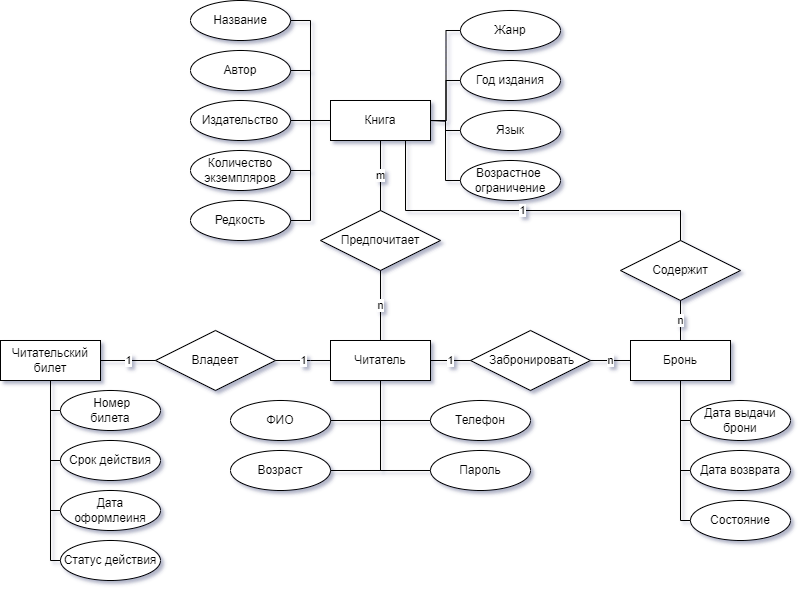

The diagram above was exported from draw.io. Its source (the exported page's mxGraphModel, read from the mxfile embedded in the PNG):
<mxGraphModel dx="1050" dy="629" grid="1" gridSize="10" guides="1" tooltips="1" connect="1" arrows="1" fold="1" page="1" pageScale="1" pageWidth="850" pageHeight="1100" math="0" shadow="0">
  <root>
    <mxCell id="0" />
    <mxCell id="1" parent="0" />
    <mxCell id="nyKW-0DHFZRh6trmiaiU-1" value="Читательский билет" style="whiteSpace=wrap;html=1;align=center;" parent="1" vertex="1">
      <mxGeometry x="20" y="590" width="100" height="40" as="geometry" />
    </mxCell>
    <mxCell id="nyKW-0DHFZRh6trmiaiU-2" value="Дата оформлеиня" style="ellipse;whiteSpace=wrap;html=1;align=center;" parent="1" vertex="1">
      <mxGeometry x="80" y="740" width="100" height="40" as="geometry" />
    </mxCell>
    <mxCell id="nyKW-0DHFZRh6trmiaiU-3" value="Срок действия" style="ellipse;whiteSpace=wrap;html=1;align=center;" parent="1" vertex="1">
      <mxGeometry x="80" y="690" width="100" height="40" as="geometry" />
    </mxCell>
    <mxCell id="nyKW-0DHFZRh6trmiaiU-4" value="" style="endArrow=none;html=1;rounded=0;entryX=0.5;entryY=1;entryDx=0;entryDy=0;exitX=0;exitY=0.5;exitDx=0;exitDy=0;edgeStyle=orthogonalEdgeStyle;" parent="1" source="nyKW-0DHFZRh6trmiaiU-3" target="nyKW-0DHFZRh6trmiaiU-1" edge="1">
      <mxGeometry width="50" height="50" relative="1" as="geometry">
        <mxPoint x="10" y="690" as="sourcePoint" />
        <mxPoint x="60" y="640" as="targetPoint" />
      </mxGeometry>
    </mxCell>
    <mxCell id="nyKW-0DHFZRh6trmiaiU-5" value="" style="endArrow=none;html=1;rounded=0;entryX=0.5;entryY=1;entryDx=0;entryDy=0;exitX=0;exitY=0.5;exitDx=0;exitDy=0;edgeStyle=orthogonalEdgeStyle;" parent="1" source="nyKW-0DHFZRh6trmiaiU-2" target="nyKW-0DHFZRh6trmiaiU-1" edge="1">
      <mxGeometry width="50" height="50" relative="1" as="geometry">
        <mxPoint x="170" y="600" as="sourcePoint" />
        <mxPoint x="220" y="550" as="targetPoint" />
      </mxGeometry>
    </mxCell>
    <mxCell id="nyKW-0DHFZRh6trmiaiU-6" value="Читатель" style="whiteSpace=wrap;html=1;align=center;" parent="1" vertex="1">
      <mxGeometry x="350" y="590" width="100" height="40" as="geometry" />
    </mxCell>
    <mxCell id="nyKW-0DHFZRh6trmiaiU-7" value="Телефон" style="ellipse;whiteSpace=wrap;html=1;align=center;" parent="1" vertex="1">
      <mxGeometry x="450" y="650" width="100" height="40" as="geometry" />
    </mxCell>
    <mxCell id="nyKW-0DHFZRh6trmiaiU-8" value="ФИО" style="ellipse;whiteSpace=wrap;html=1;align=center;" parent="1" vertex="1">
      <mxGeometry x="250" y="650" width="100" height="40" as="geometry" />
    </mxCell>
    <mxCell id="nyKW-0DHFZRh6trmiaiU-11" value="Пароль" style="ellipse;whiteSpace=wrap;html=1;align=center;" parent="1" vertex="1">
      <mxGeometry x="450" y="700" width="100" height="40" as="geometry" />
    </mxCell>
    <mxCell id="nyKW-0DHFZRh6trmiaiU-12" value="Возраст" style="ellipse;whiteSpace=wrap;html=1;align=center;" parent="1" vertex="1">
      <mxGeometry x="250" y="700" width="100" height="40" as="geometry" />
    </mxCell>
    <mxCell id="nyKW-0DHFZRh6trmiaiU-13" value="" style="endArrow=none;html=1;rounded=0;entryX=0.5;entryY=1;entryDx=0;entryDy=0;exitX=1;exitY=0.5;exitDx=0;exitDy=0;edgeStyle=orthogonalEdgeStyle;" parent="1" source="nyKW-0DHFZRh6trmiaiU-8" target="nyKW-0DHFZRh6trmiaiU-6" edge="1">
      <mxGeometry width="50" height="50" relative="1" as="geometry">
        <mxPoint x="160" y="665" as="sourcePoint" />
        <mxPoint x="210" y="615" as="targetPoint" />
      </mxGeometry>
    </mxCell>
    <mxCell id="nyKW-0DHFZRh6trmiaiU-14" value="" style="endArrow=none;html=1;rounded=0;entryX=0.5;entryY=1;entryDx=0;entryDy=0;exitX=0;exitY=0.5;exitDx=0;exitDy=0;edgeStyle=orthogonalEdgeStyle;" parent="1" source="nyKW-0DHFZRh6trmiaiU-7" target="nyKW-0DHFZRh6trmiaiU-6" edge="1">
      <mxGeometry width="50" height="50" relative="1" as="geometry">
        <mxPoint x="370" y="785" as="sourcePoint" />
        <mxPoint x="420" y="735" as="targetPoint" />
      </mxGeometry>
    </mxCell>
    <mxCell id="nyKW-0DHFZRh6trmiaiU-15" value="" style="endArrow=none;html=1;rounded=0;entryX=0.5;entryY=1;entryDx=0;entryDy=0;exitX=1;exitY=0.5;exitDx=0;exitDy=0;edgeStyle=orthogonalEdgeStyle;" parent="1" source="nyKW-0DHFZRh6trmiaiU-12" target="nyKW-0DHFZRh6trmiaiU-6" edge="1">
      <mxGeometry width="50" height="50" relative="1" as="geometry">
        <mxPoint x="370" y="785" as="sourcePoint" />
        <mxPoint x="420" y="735" as="targetPoint" />
      </mxGeometry>
    </mxCell>
    <mxCell id="nyKW-0DHFZRh6trmiaiU-16" value="" style="endArrow=none;html=1;rounded=0;exitX=0;exitY=0.5;exitDx=0;exitDy=0;edgeStyle=orthogonalEdgeStyle;" parent="1" source="nyKW-0DHFZRh6trmiaiU-11" target="nyKW-0DHFZRh6trmiaiU-6" edge="1">
      <mxGeometry width="50" height="50" relative="1" as="geometry">
        <mxPoint x="380" y="865" as="sourcePoint" />
        <mxPoint x="430" y="815" as="targetPoint" />
      </mxGeometry>
    </mxCell>
    <mxCell id="nyKW-0DHFZRh6trmiaiU-17" value="Книга" style="whiteSpace=wrap;html=1;align=center;" parent="1" vertex="1">
      <mxGeometry x="350" y="350" width="100" height="40" as="geometry" />
    </mxCell>
    <mxCell id="nyKW-0DHFZRh6trmiaiU-18" value="Название" style="ellipse;whiteSpace=wrap;html=1;align=center;" parent="1" vertex="1">
      <mxGeometry x="210" y="250" width="100" height="40" as="geometry" />
    </mxCell>
    <mxCell id="nyKW-0DHFZRh6trmiaiU-24" value="Автор" style="ellipse;whiteSpace=wrap;html=1;align=center;" parent="1" vertex="1">
      <mxGeometry x="210" y="300" width="100" height="40" as="geometry" />
    </mxCell>
    <mxCell id="nyKW-0DHFZRh6trmiaiU-25" value="Жанр" style="ellipse;whiteSpace=wrap;html=1;align=center;" parent="1" vertex="1">
      <mxGeometry x="480" y="260" width="100" height="40" as="geometry" />
    </mxCell>
    <mxCell id="nyKW-0DHFZRh6trmiaiU-26" value="Год издания" style="ellipse;whiteSpace=wrap;html=1;align=center;" parent="1" vertex="1">
      <mxGeometry x="480" y="310" width="100" height="40" as="geometry" />
    </mxCell>
    <mxCell id="nyKW-0DHFZRh6trmiaiU-27" value="Язык" style="ellipse;whiteSpace=wrap;html=1;align=center;" parent="1" vertex="1">
      <mxGeometry x="480" y="360" width="100" height="40" as="geometry" />
    </mxCell>
    <mxCell id="nyKW-0DHFZRh6trmiaiU-28" value="Возрастное&amp;nbsp;&lt;br&gt;ограничение" style="ellipse;whiteSpace=wrap;html=1;align=center;" parent="1" vertex="1">
      <mxGeometry x="480" y="410" width="100" height="40" as="geometry" />
    </mxCell>
    <mxCell id="nyKW-0DHFZRh6trmiaiU-29" value="Издательство" style="ellipse;whiteSpace=wrap;html=1;align=center;" parent="1" vertex="1">
      <mxGeometry x="210" y="350" width="100" height="40" as="geometry" />
    </mxCell>
    <mxCell id="nyKW-0DHFZRh6trmiaiU-30" value="Количество экземпляров" style="ellipse;whiteSpace=wrap;html=1;align=center;" parent="1" vertex="1">
      <mxGeometry x="210" y="400" width="100" height="40" as="geometry" />
    </mxCell>
    <mxCell id="nyKW-0DHFZRh6trmiaiU-31" value="" style="endArrow=none;html=1;rounded=0;entryX=0;entryY=0.5;entryDx=0;entryDy=0;exitX=1;exitY=0.5;exitDx=0;exitDy=0;edgeStyle=orthogonalEdgeStyle;" parent="1" source="nyKW-0DHFZRh6trmiaiU-30" target="nyKW-0DHFZRh6trmiaiU-17" edge="1">
      <mxGeometry width="50" height="50" relative="1" as="geometry">
        <mxPoint x="110" y="440" as="sourcePoint" />
        <mxPoint x="160" y="390" as="targetPoint" />
      </mxGeometry>
    </mxCell>
    <mxCell id="nyKW-0DHFZRh6trmiaiU-33" value="" style="endArrow=none;html=1;rounded=0;entryX=1;entryY=0.5;entryDx=0;entryDy=0;exitX=0;exitY=0.5;exitDx=0;exitDy=0;edgeStyle=orthogonalEdgeStyle;" parent="1" source="nyKW-0DHFZRh6trmiaiU-17" target="nyKW-0DHFZRh6trmiaiU-24" edge="1">
      <mxGeometry width="50" height="50" relative="1" as="geometry">
        <mxPoint x="420" y="490" as="sourcePoint" />
        <mxPoint x="470" y="440" as="targetPoint" />
      </mxGeometry>
    </mxCell>
    <mxCell id="nyKW-0DHFZRh6trmiaiU-34" value="" style="endArrow=none;html=1;rounded=0;entryX=1;entryY=0.5;entryDx=0;entryDy=0;exitX=0;exitY=0.5;exitDx=0;exitDy=0;edgeStyle=orthogonalEdgeStyle;" parent="1" source="nyKW-0DHFZRh6trmiaiU-17" target="nyKW-0DHFZRh6trmiaiU-18" edge="1">
      <mxGeometry width="50" height="50" relative="1" as="geometry">
        <mxPoint x="420" y="490" as="sourcePoint" />
        <mxPoint x="470" y="440" as="targetPoint" />
      </mxGeometry>
    </mxCell>
    <mxCell id="nyKW-0DHFZRh6trmiaiU-35" value="" style="endArrow=none;html=1;rounded=0;entryX=0;entryY=0.5;entryDx=0;entryDy=0;edgeStyle=orthogonalEdgeStyle;" parent="1" target="nyKW-0DHFZRh6trmiaiU-25" edge="1">
      <mxGeometry width="50" height="50" relative="1" as="geometry">
        <mxPoint x="450" y="370" as="sourcePoint" />
        <mxPoint x="470" y="440" as="targetPoint" />
      </mxGeometry>
    </mxCell>
    <mxCell id="nyKW-0DHFZRh6trmiaiU-36" value="" style="endArrow=none;html=1;rounded=0;entryX=0;entryY=0.5;entryDx=0;entryDy=0;exitX=1;exitY=0.5;exitDx=0;exitDy=0;edgeStyle=orthogonalEdgeStyle;" parent="1" source="nyKW-0DHFZRh6trmiaiU-17" target="nyKW-0DHFZRh6trmiaiU-27" edge="1">
      <mxGeometry width="50" height="50" relative="1" as="geometry">
        <mxPoint x="440" y="520" as="sourcePoint" />
        <mxPoint x="490" y="470" as="targetPoint" />
      </mxGeometry>
    </mxCell>
    <mxCell id="nyKW-0DHFZRh6trmiaiU-37" value="" style="endArrow=none;html=1;rounded=0;entryX=0;entryY=0.5;entryDx=0;entryDy=0;exitX=1;exitY=0.5;exitDx=0;exitDy=0;edgeStyle=orthogonalEdgeStyle;" parent="1" source="nyKW-0DHFZRh6trmiaiU-17" target="nyKW-0DHFZRh6trmiaiU-28" edge="1">
      <mxGeometry width="50" height="50" relative="1" as="geometry">
        <mxPoint x="360" y="570" as="sourcePoint" />
        <mxPoint x="410" y="520" as="targetPoint" />
      </mxGeometry>
    </mxCell>
    <mxCell id="nyKW-0DHFZRh6trmiaiU-38" value="" style="endArrow=none;html=1;rounded=0;entryX=0;entryY=0.5;entryDx=0;entryDy=0;edgeStyle=orthogonalEdgeStyle;" parent="1" target="nyKW-0DHFZRh6trmiaiU-26" edge="1">
      <mxGeometry width="50" height="50" relative="1" as="geometry">
        <mxPoint x="450" y="370" as="sourcePoint" />
        <mxPoint x="470" y="490" as="targetPoint" />
      </mxGeometry>
    </mxCell>
    <mxCell id="nyKW-0DHFZRh6trmiaiU-39" value="" style="endArrow=none;html=1;rounded=0;entryX=0;entryY=0.5;entryDx=0;entryDy=0;exitX=1;exitY=0.5;exitDx=0;exitDy=0;edgeStyle=orthogonalEdgeStyle;" parent="1" source="nyKW-0DHFZRh6trmiaiU-29" target="nyKW-0DHFZRh6trmiaiU-17" edge="1">
      <mxGeometry width="50" height="50" relative="1" as="geometry">
        <mxPoint x="140" y="450" as="sourcePoint" />
        <mxPoint x="190" y="400" as="targetPoint" />
      </mxGeometry>
    </mxCell>
    <mxCell id="nyKW-0DHFZRh6trmiaiU-40" value="Владеет" style="shape=rhombus;perimeter=rhombusPerimeter;whiteSpace=wrap;html=1;align=center;" parent="1" vertex="1">
      <mxGeometry x="175" y="580" width="120" height="60" as="geometry" />
    </mxCell>
    <mxCell id="nyKW-0DHFZRh6trmiaiU-41" value="1" style="endArrow=none;html=1;rounded=0;entryX=0;entryY=0.5;entryDx=0;entryDy=0;exitX=1;exitY=0.5;exitDx=0;exitDy=0;" parent="1" source="nyKW-0DHFZRh6trmiaiU-1" target="nyKW-0DHFZRh6trmiaiU-40" edge="1">
      <mxGeometry width="50" height="50" relative="1" as="geometry">
        <mxPoint x="170" y="500" as="sourcePoint" />
        <mxPoint x="220" y="450" as="targetPoint" />
      </mxGeometry>
    </mxCell>
    <mxCell id="nyKW-0DHFZRh6trmiaiU-42" value="1" style="endArrow=none;html=1;rounded=0;exitX=1;exitY=0.5;exitDx=0;exitDy=0;entryX=0;entryY=0.5;entryDx=0;entryDy=0;" parent="1" source="nyKW-0DHFZRh6trmiaiU-40" target="nyKW-0DHFZRh6trmiaiU-6" edge="1">
      <mxGeometry width="50" height="50" relative="1" as="geometry">
        <mxPoint x="315" y="610.0000000000002" as="sourcePoint" />
        <mxPoint x="360" y="540" as="targetPoint" />
        <Array as="points">
          <mxPoint x="330" y="610" />
        </Array>
      </mxGeometry>
    </mxCell>
    <mxCell id="nyKW-0DHFZRh6trmiaiU-43" value="Предпочитает" style="shape=rhombus;perimeter=rhombusPerimeter;whiteSpace=wrap;html=1;align=center;" parent="1" vertex="1">
      <mxGeometry x="340" y="460" width="120" height="60" as="geometry" />
    </mxCell>
    <mxCell id="nyKW-0DHFZRh6trmiaiU-44" value="m" style="endArrow=none;html=1;rounded=0;entryX=0.5;entryY=1;entryDx=0;entryDy=0;exitX=0.5;exitY=0;exitDx=0;exitDy=0;" parent="1" source="nyKW-0DHFZRh6trmiaiU-43" target="nyKW-0DHFZRh6trmiaiU-17" edge="1">
      <mxGeometry width="50" height="50" relative="1" as="geometry">
        <mxPoint x="405" y="440.0000000000002" as="sourcePoint" />
        <mxPoint x="215" y="440" as="targetPoint" />
      </mxGeometry>
    </mxCell>
    <mxCell id="nyKW-0DHFZRh6trmiaiU-45" value="n" style="endArrow=none;html=1;rounded=0;entryX=0.5;entryY=1;entryDx=0;entryDy=0;exitX=0.5;exitY=0;exitDx=0;exitDy=0;" parent="1" source="nyKW-0DHFZRh6trmiaiU-6" target="nyKW-0DHFZRh6trmiaiU-43" edge="1">
      <mxGeometry width="50" height="50" relative="1" as="geometry">
        <mxPoint x="190" y="520" as="sourcePoint" />
        <mxPoint x="240" y="470" as="targetPoint" />
      </mxGeometry>
    </mxCell>
    <mxCell id="nyKW-0DHFZRh6trmiaiU-47" value="Статус действия" style="ellipse;whiteSpace=wrap;html=1;align=center;" parent="1" vertex="1">
      <mxGeometry x="80" y="790" width="100" height="40" as="geometry" />
    </mxCell>
    <mxCell id="nyKW-0DHFZRh6trmiaiU-48" value="" style="endArrow=none;html=1;rounded=0;entryX=0.5;entryY=1;entryDx=0;entryDy=0;exitX=0;exitY=0.5;exitDx=0;exitDy=0;edgeStyle=orthogonalEdgeStyle;" parent="1" source="nyKW-0DHFZRh6trmiaiU-47" target="nyKW-0DHFZRh6trmiaiU-1" edge="1">
      <mxGeometry width="50" height="50" relative="1" as="geometry">
        <mxPoint x="10" y="800" as="sourcePoint" />
        <mxPoint x="60" y="750" as="targetPoint" />
      </mxGeometry>
    </mxCell>
    <mxCell id="nyKW-0DHFZRh6trmiaiU-49" value="Бронь" style="whiteSpace=wrap;html=1;align=center;" parent="1" vertex="1">
      <mxGeometry x="650" y="590" width="100" height="40" as="geometry" />
    </mxCell>
    <mxCell id="nyKW-0DHFZRh6trmiaiU-50" value="&amp;nbsp;Забронировать" style="shape=rhombus;perimeter=rhombusPerimeter;whiteSpace=wrap;html=1;align=center;" parent="1" vertex="1">
      <mxGeometry x="490" y="580" width="120" height="60" as="geometry" />
    </mxCell>
    <mxCell id="nyKW-0DHFZRh6trmiaiU-51" value="n" style="endArrow=none;html=1;rounded=0;entryX=1;entryY=0.5;entryDx=0;entryDy=0;exitX=0;exitY=0.5;exitDx=0;exitDy=0;" parent="1" source="nyKW-0DHFZRh6trmiaiU-49" target="nyKW-0DHFZRh6trmiaiU-50" edge="1">
      <mxGeometry width="50" height="50" relative="1" as="geometry">
        <mxPoint x="620" y="720" as="sourcePoint" />
        <mxPoint x="670" y="670" as="targetPoint" />
      </mxGeometry>
    </mxCell>
    <mxCell id="nyKW-0DHFZRh6trmiaiU-52" value="1" style="endArrow=none;html=1;rounded=0;entryX=1;entryY=0.5;entryDx=0;entryDy=0;exitX=0;exitY=0.5;exitDx=0;exitDy=0;" parent="1" source="nyKW-0DHFZRh6trmiaiU-50" target="nyKW-0DHFZRh6trmiaiU-6" edge="1">
      <mxGeometry width="50" height="50" relative="1" as="geometry">
        <mxPoint x="660" y="620" as="sourcePoint" />
        <mxPoint x="620" y="620" as="targetPoint" />
      </mxGeometry>
    </mxCell>
    <mxCell id="nyKW-0DHFZRh6trmiaiU-53" value="Дата выдачи&lt;br&gt;брони" style="ellipse;whiteSpace=wrap;html=1;align=center;" parent="1" vertex="1">
      <mxGeometry x="710" y="650" width="100" height="40" as="geometry" />
    </mxCell>
    <mxCell id="nyKW-0DHFZRh6trmiaiU-54" value="Дата возврата" style="ellipse;whiteSpace=wrap;html=1;align=center;" parent="1" vertex="1">
      <mxGeometry x="710" y="700" width="100" height="40" as="geometry" />
    </mxCell>
    <mxCell id="nyKW-0DHFZRh6trmiaiU-55" value="Cостояние" style="ellipse;whiteSpace=wrap;html=1;align=center;" parent="1" vertex="1">
      <mxGeometry x="710" y="750" width="100" height="40" as="geometry" />
    </mxCell>
    <mxCell id="nyKW-0DHFZRh6trmiaiU-56" value="Содержит" style="shape=rhombus;perimeter=rhombusPerimeter;whiteSpace=wrap;html=1;align=center;" parent="1" vertex="1">
      <mxGeometry x="640" y="490" width="120" height="60" as="geometry" />
    </mxCell>
    <mxCell id="nyKW-0DHFZRh6trmiaiU-57" value="n" style="endArrow=none;html=1;rounded=0;entryX=0.5;entryY=1;entryDx=0;entryDy=0;exitX=0.5;exitY=0;exitDx=0;exitDy=0;" parent="1" source="nyKW-0DHFZRh6trmiaiU-49" target="nyKW-0DHFZRh6trmiaiU-56" edge="1">
      <mxGeometry width="50" height="50" relative="1" as="geometry">
        <mxPoint x="520" y="580" as="sourcePoint" />
        <mxPoint x="570" y="530" as="targetPoint" />
      </mxGeometry>
    </mxCell>
    <mxCell id="nyKW-0DHFZRh6trmiaiU-58" value="1" style="endArrow=none;html=1;rounded=0;entryX=0.75;entryY=1;entryDx=0;entryDy=0;exitX=0.5;exitY=0;exitDx=0;exitDy=0;edgeStyle=orthogonalEdgeStyle;" parent="1" source="nyKW-0DHFZRh6trmiaiU-56" target="nyKW-0DHFZRh6trmiaiU-17" edge="1">
      <mxGeometry width="50" height="50" relative="1" as="geometry">
        <mxPoint x="540" y="560" as="sourcePoint" />
        <mxPoint x="590" y="510" as="targetPoint" />
        <Array as="points">
          <mxPoint x="700" y="460" />
          <mxPoint x="425" y="460" />
        </Array>
      </mxGeometry>
    </mxCell>
    <mxCell id="nyKW-0DHFZRh6trmiaiU-59" value="" style="endArrow=none;html=1;rounded=0;entryX=0.5;entryY=1;entryDx=0;entryDy=0;exitX=0;exitY=0.5;exitDx=0;exitDy=0;edgeStyle=orthogonalEdgeStyle;" parent="1" source="nyKW-0DHFZRh6trmiaiU-55" target="nyKW-0DHFZRh6trmiaiU-49" edge="1">
      <mxGeometry width="50" height="50" relative="1" as="geometry">
        <mxPoint x="620" y="830" as="sourcePoint" />
        <mxPoint x="670" y="780" as="targetPoint" />
      </mxGeometry>
    </mxCell>
    <mxCell id="nyKW-0DHFZRh6trmiaiU-62" value="" style="endArrow=none;html=1;rounded=0;entryX=0.5;entryY=1;entryDx=0;entryDy=0;exitX=0;exitY=0.5;exitDx=0;exitDy=0;edgeStyle=orthogonalEdgeStyle;" parent="1" source="nyKW-0DHFZRh6trmiaiU-53" target="nyKW-0DHFZRh6trmiaiU-49" edge="1">
      <mxGeometry width="50" height="50" relative="1" as="geometry">
        <mxPoint x="550" y="840" as="sourcePoint" />
        <mxPoint x="600" y="790" as="targetPoint" />
      </mxGeometry>
    </mxCell>
    <mxCell id="nyKW-0DHFZRh6trmiaiU-63" value="" style="endArrow=none;html=1;rounded=0;entryX=0.5;entryY=1;entryDx=0;entryDy=0;exitX=0;exitY=0.5;exitDx=0;exitDy=0;edgeStyle=orthogonalEdgeStyle;" parent="1" source="nyKW-0DHFZRh6trmiaiU-54" target="nyKW-0DHFZRh6trmiaiU-49" edge="1">
      <mxGeometry width="50" height="50" relative="1" as="geometry">
        <mxPoint x="570" y="760" as="sourcePoint" />
        <mxPoint x="620" y="710" as="targetPoint" />
      </mxGeometry>
    </mxCell>
    <mxCell id="nyKW-0DHFZRh6trmiaiU-66" value="Редкость" style="ellipse;whiteSpace=wrap;html=1;align=center;" parent="1" vertex="1">
      <mxGeometry x="210" y="450" width="100" height="40" as="geometry" />
    </mxCell>
    <mxCell id="nyKW-0DHFZRh6trmiaiU-67" value="" style="endArrow=none;html=1;rounded=0;entryX=0;entryY=0.5;entryDx=0;entryDy=0;exitX=1;exitY=0.5;exitDx=0;exitDy=0;edgeStyle=orthogonalEdgeStyle;" parent="1" source="nyKW-0DHFZRh6trmiaiU-66" target="nyKW-0DHFZRh6trmiaiU-17" edge="1">
      <mxGeometry width="50" height="50" relative="1" as="geometry">
        <mxPoint x="140" y="490" as="sourcePoint" />
        <mxPoint x="190" y="440" as="targetPoint" />
      </mxGeometry>
    </mxCell>
    <mxCell id="rlCnQE9-nrRxnNlEk8GA-1" value="&amp;nbsp;Номер&lt;br&gt;билета" style="ellipse;whiteSpace=wrap;html=1;align=center;" parent="1" vertex="1">
      <mxGeometry x="80" y="640" width="100" height="40" as="geometry" />
    </mxCell>
    <mxCell id="rlCnQE9-nrRxnNlEk8GA-2" value="" style="endArrow=none;html=1;rounded=0;entryX=0.5;entryY=1;entryDx=0;entryDy=0;exitX=0;exitY=0.5;exitDx=0;exitDy=0;edgeStyle=orthogonalEdgeStyle;" parent="1" source="rlCnQE9-nrRxnNlEk8GA-1" target="nyKW-0DHFZRh6trmiaiU-1" edge="1">
      <mxGeometry width="50" height="50" relative="1" as="geometry">
        <mxPoint y="720" as="sourcePoint" />
        <mxPoint x="50" y="670" as="targetPoint" />
      </mxGeometry>
    </mxCell>
  </root>
</mxGraphModel>